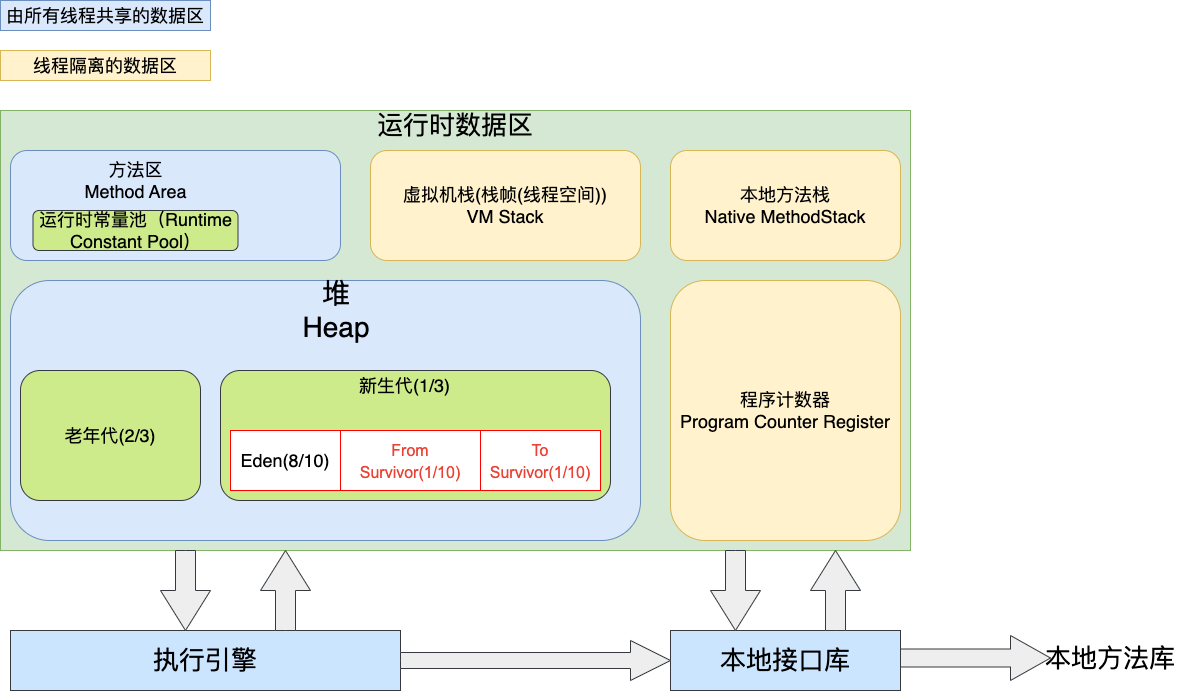

The diagram above was exported from draw.io. Its source (the exported page's mxGraphModel, read from the mxfile embedded in the PNG):
<mxGraphModel dx="1306" dy="779" grid="1" gridSize="10" guides="1" tooltips="1" connect="1" arrows="1" fold="1" page="1" pageScale="1" pageWidth="827" pageHeight="1169" math="0" shadow="0">
  <root>
    <mxCell id="0" />
    <mxCell id="1" parent="0" />
    <mxCell id="4PH-LT1Y6aWXQoYP40vw-1" value="" style="group" vertex="1" connectable="0" parent="1">
      <mxGeometry x="560" y="40" width="1190" height="690" as="geometry" />
    </mxCell>
    <mxCell id="3ZBtBt5a3WacTA4lanq2-1" value="" style="rounded=0;whiteSpace=wrap;html=1;fillColor=#d5e8d4;strokeColor=#82b366;" parent="4PH-LT1Y6aWXQoYP40vw-1" vertex="1">
      <mxGeometry y="110" width="910" height="440" as="geometry" />
    </mxCell>
    <mxCell id="3ZBtBt5a3WacTA4lanq2-2" value="运行时数据区" style="text;html=1;strokeColor=none;fillColor=none;align=center;verticalAlign=middle;whiteSpace=wrap;rounded=0;fontSize=26;" parent="4PH-LT1Y6aWXQoYP40vw-1" vertex="1">
      <mxGeometry x="355" y="110" width="200" height="30" as="geometry" />
    </mxCell>
    <mxCell id="3ZBtBt5a3WacTA4lanq2-3" value="由所有线程共享的数据区" style="rounded=0;whiteSpace=wrap;html=1;fontSize=18;fillColor=#dae8fc;strokeColor=#6c8ebf;" parent="4PH-LT1Y6aWXQoYP40vw-1" vertex="1">
      <mxGeometry width="210" height="30" as="geometry" />
    </mxCell>
    <mxCell id="3ZBtBt5a3WacTA4lanq2-4" value="线程隔离的数据区" style="rounded=0;whiteSpace=wrap;html=1;fontSize=18;fillColor=#fff2cc;strokeColor=#d6b656;" parent="4PH-LT1Y6aWXQoYP40vw-1" vertex="1">
      <mxGeometry y="50" width="210" height="30" as="geometry" />
    </mxCell>
    <mxCell id="3ZBtBt5a3WacTA4lanq2-5" value="" style="rounded=1;whiteSpace=wrap;html=1;fontSize=18;fillColor=#dae8fc;strokeColor=#6c8ebf;" parent="4PH-LT1Y6aWXQoYP40vw-1" vertex="1">
      <mxGeometry x="10" y="150" width="330" height="110" as="geometry" />
    </mxCell>
    <mxCell id="3ZBtBt5a3WacTA4lanq2-6" value="虚拟机栈(栈帧(线程空间))&lt;br&gt;VM Stack" style="rounded=1;whiteSpace=wrap;html=1;fontSize=18;fillColor=#fff2cc;strokeColor=#d6b656;" parent="4PH-LT1Y6aWXQoYP40vw-1" vertex="1">
      <mxGeometry x="370" y="150" width="270" height="110" as="geometry" />
    </mxCell>
    <mxCell id="3ZBtBt5a3WacTA4lanq2-7" value="本地方法栈&lt;br&gt;Native MethodStack" style="rounded=1;whiteSpace=wrap;html=1;fontSize=18;fillColor=#fff2cc;strokeColor=#d6b656;" parent="4PH-LT1Y6aWXQoYP40vw-1" vertex="1">
      <mxGeometry x="670" y="150" width="230" height="110" as="geometry" />
    </mxCell>
    <mxCell id="3ZBtBt5a3WacTA4lanq2-8" value="" style="rounded=1;whiteSpace=wrap;html=1;fontSize=18;fillColor=#dae8fc;strokeColor=#6c8ebf;" parent="4PH-LT1Y6aWXQoYP40vw-1" vertex="1">
      <mxGeometry x="10" y="280" width="630" height="260" as="geometry" />
    </mxCell>
    <mxCell id="3ZBtBt5a3WacTA4lanq2-9" value="程序计数器&lt;br&gt;Program Counter Register" style="rounded=1;whiteSpace=wrap;html=1;fontSize=18;fillColor=#fff2cc;strokeColor=#d6b656;" parent="4PH-LT1Y6aWXQoYP40vw-1" vertex="1">
      <mxGeometry x="670" y="280" width="230" height="260" as="geometry" />
    </mxCell>
    <mxCell id="3ZBtBt5a3WacTA4lanq2-10" value="堆&lt;br style=&quot;font-size: 28px;&quot;&gt;Heap" style="text;html=1;strokeColor=none;fillColor=none;align=center;verticalAlign=middle;whiteSpace=wrap;rounded=0;fontSize=28;" parent="4PH-LT1Y6aWXQoYP40vw-1" vertex="1">
      <mxGeometry x="237.5" y="295" width="196" height="30" as="geometry" />
    </mxCell>
    <mxCell id="3ZBtBt5a3WacTA4lanq2-11" value="方法区&lt;br&gt;Method Area" style="text;html=1;strokeColor=none;fillColor=none;align=center;verticalAlign=middle;whiteSpace=wrap;rounded=0;fontSize=18;" parent="4PH-LT1Y6aWXQoYP40vw-1" vertex="1">
      <mxGeometry x="77.5" y="165" width="115" height="30" as="geometry" />
    </mxCell>
    <mxCell id="3ZBtBt5a3WacTA4lanq2-13" value="运行时常量池（Runtime Constant Pool）" style="rounded=1;whiteSpace=wrap;html=1;fontSize=18;fillColor=#cdeb8b;strokeColor=#36393d;" parent="4PH-LT1Y6aWXQoYP40vw-1" vertex="1">
      <mxGeometry x="32.5" y="210" width="205" height="40" as="geometry" />
    </mxCell>
    <mxCell id="3ZBtBt5a3WacTA4lanq2-14" value="老年代(2/3)" style="rounded=1;whiteSpace=wrap;html=1;fontSize=18;strokeColor=#36393d;fillColor=#cdeb8b;" parent="4PH-LT1Y6aWXQoYP40vw-1" vertex="1">
      <mxGeometry x="20" y="370" width="180" height="130" as="geometry" />
    </mxCell>
    <mxCell id="3ZBtBt5a3WacTA4lanq2-15" value="" style="rounded=1;whiteSpace=wrap;html=1;fontSize=18;strokeColor=#36393d;fillColor=#cdeb8b;" parent="4PH-LT1Y6aWXQoYP40vw-1" vertex="1">
      <mxGeometry x="220" y="370" width="390" height="130" as="geometry" />
    </mxCell>
    <mxCell id="3ZBtBt5a3WacTA4lanq2-16" value="新生代(1/3)" style="text;html=1;strokeColor=none;fillColor=none;align=center;verticalAlign=middle;whiteSpace=wrap;rounded=0;fontSize=18;" parent="4PH-LT1Y6aWXQoYP40vw-1" vertex="1">
      <mxGeometry x="346.5" y="370" width="115" height="30" as="geometry" />
    </mxCell>
    <mxCell id="3ZBtBt5a3WacTA4lanq2-18" value="Eden(8/10)" style="rounded=0;whiteSpace=wrap;html=1;fontSize=18;strokeColor=#FF0000;" parent="4PH-LT1Y6aWXQoYP40vw-1" vertex="1">
      <mxGeometry x="230" y="430" width="110" height="60" as="geometry" />
    </mxCell>
    <mxCell id="3ZBtBt5a3WacTA4lanq2-20" value="&lt;span style=&quot;color: rgb(234, 67, 53); font-family: arial, sans-serif; font-size: 16px; text-align: left; background-color: rgb(255, 255, 255);&quot;&gt;From Survivor(1/10)&lt;/span&gt;" style="rounded=0;whiteSpace=wrap;html=1;fontSize=18;strokeColor=#FF0000;" parent="4PH-LT1Y6aWXQoYP40vw-1" vertex="1">
      <mxGeometry x="340" y="430" width="140" height="60" as="geometry" />
    </mxCell>
    <mxCell id="3ZBtBt5a3WacTA4lanq2-21" value="&lt;span style=&quot;color: rgb(234, 67, 53); font-family: arial, sans-serif; font-size: 16px; text-align: left; background-color: rgb(255, 255, 255);&quot;&gt;To Survivor(1/10)&lt;/span&gt;" style="rounded=0;whiteSpace=wrap;html=1;fontSize=18;strokeColor=#FF0000;" parent="4PH-LT1Y6aWXQoYP40vw-1" vertex="1">
      <mxGeometry x="480" y="430" width="120" height="60" as="geometry" />
    </mxCell>
    <mxCell id="3ZBtBt5a3WacTA4lanq2-22" value="执行引擎" style="rounded=0;whiteSpace=wrap;html=1;fontSize=26;strokeColor=#36393d;fillColor=#cce5ff;" parent="4PH-LT1Y6aWXQoYP40vw-1" vertex="1">
      <mxGeometry x="10" y="630" width="390" height="60" as="geometry" />
    </mxCell>
    <mxCell id="3ZBtBt5a3WacTA4lanq2-23" value="本地接口库" style="rounded=0;whiteSpace=wrap;html=1;fontSize=26;strokeColor=#36393d;fillColor=#cce5ff;" parent="4PH-LT1Y6aWXQoYP40vw-1" vertex="1">
      <mxGeometry x="670" y="630" width="230" height="60" as="geometry" />
    </mxCell>
    <mxCell id="3ZBtBt5a3WacTA4lanq2-24" value="本地方法库" style="text;html=1;strokeColor=none;fillColor=none;align=center;verticalAlign=middle;whiteSpace=wrap;rounded=0;fontSize=26;" parent="4PH-LT1Y6aWXQoYP40vw-1" vertex="1">
      <mxGeometry x="1030" y="625" width="160" height="65" as="geometry" />
    </mxCell>
    <mxCell id="3ZBtBt5a3WacTA4lanq2-27" value="" style="html=1;shadow=0;dashed=0;align=center;verticalAlign=middle;shape=mxgraph.arrows2.arrow;dy=0.6;dx=40;direction=south;notch=0;fontSize=26;strokeColor=#36393d;fillColor=#eeeeee;" parent="4PH-LT1Y6aWXQoYP40vw-1" vertex="1">
      <mxGeometry x="160" y="550" width="50" height="80" as="geometry" />
    </mxCell>
    <mxCell id="3ZBtBt5a3WacTA4lanq2-29" value="" style="html=1;shadow=0;dashed=0;align=center;verticalAlign=middle;shape=mxgraph.arrows2.arrow;dy=0.6;dx=40;direction=north;notch=0;fontSize=26;strokeColor=#36393d;fillColor=#eeeeee;" parent="4PH-LT1Y6aWXQoYP40vw-1" vertex="1">
      <mxGeometry x="260" y="550" width="50" height="80" as="geometry" />
    </mxCell>
    <mxCell id="3ZBtBt5a3WacTA4lanq2-30" value="" style="html=1;shadow=0;dashed=0;align=center;verticalAlign=middle;shape=mxgraph.arrows2.arrow;dy=0.6;dx=40;notch=0;fontSize=26;strokeColor=#36393d;fillColor=#eeeeee;" parent="4PH-LT1Y6aWXQoYP40vw-1" vertex="1">
      <mxGeometry x="400" y="640" width="270" height="40" as="geometry" />
    </mxCell>
    <mxCell id="3ZBtBt5a3WacTA4lanq2-31" value="" style="html=1;shadow=0;dashed=0;align=center;verticalAlign=middle;shape=mxgraph.arrows2.arrow;dy=0.6;dx=40;direction=south;notch=0;fontSize=26;strokeColor=#36393d;fillColor=#eeeeee;" parent="4PH-LT1Y6aWXQoYP40vw-1" vertex="1">
      <mxGeometry x="710" y="550" width="50" height="80" as="geometry" />
    </mxCell>
    <mxCell id="3ZBtBt5a3WacTA4lanq2-32" value="" style="html=1;shadow=0;dashed=0;align=center;verticalAlign=middle;shape=mxgraph.arrows2.arrow;dy=0.6;dx=40;direction=north;notch=0;fontSize=26;strokeColor=#36393d;fillColor=#eeeeee;" parent="4PH-LT1Y6aWXQoYP40vw-1" vertex="1">
      <mxGeometry x="810" y="550" width="50" height="80" as="geometry" />
    </mxCell>
    <mxCell id="3ZBtBt5a3WacTA4lanq2-33" value="" style="html=1;shadow=0;dashed=0;align=center;verticalAlign=middle;shape=mxgraph.arrows2.arrow;dy=0.6;dx=40;notch=0;fontSize=26;strokeColor=#36393d;fillColor=#eeeeee;" parent="4PH-LT1Y6aWXQoYP40vw-1" vertex="1">
      <mxGeometry x="900" y="635" width="150" height="45" as="geometry" />
    </mxCell>
  </root>
</mxGraphModel>